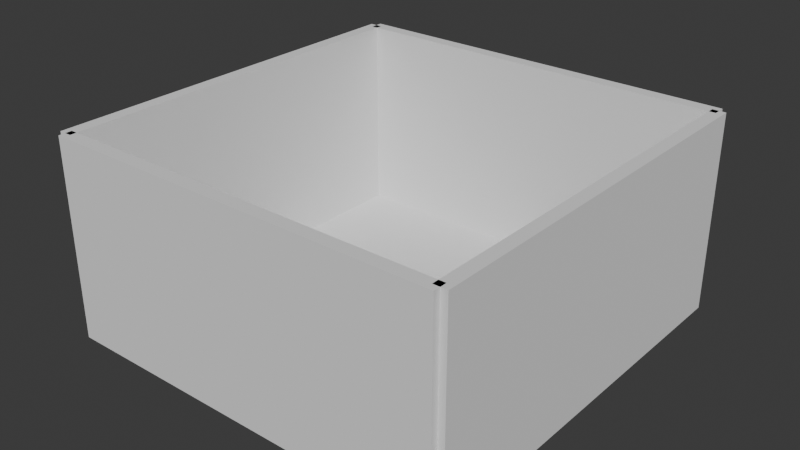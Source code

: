 # Source: room.blend  (saved by Blender 5.1.30; exported with 4.5.12 LTS)
import bpy
from mathutils import Matrix  # noqa: F401  (used for matrix-valued properties, if any)

bpy.ops.wm.read_factory_settings(use_empty=True)
scene = bpy.context.scene
scene.name = 'Scene'

# ---- collections
col_collection = bpy.data.collections.new('Collection'); scene.collection.children.link(col_collection)

# ---- world
world_world = bpy.data.worlds.new('World'); scene.world = world_world
world_world.use_nodes = True; world_world.node_tree.nodes.clear()
_N = world_world.node_tree.nodes; _L = world_world.node_tree.links
n0 = _N.new('ShaderNodeOutputWorld'); n0.name = 'World Output'; n0.location = (200, 100)
n1 = _N.new('ShaderNodeBackground'); n1.name = 'Background'; n1.location = (-200, 100)
n1.inputs[0].default_value = (0.05088, 0.05088, 0.05088, 1.0)
_L.new(n1.outputs[0], n0.inputs[0])
n0.is_active_output = True
world_world.color = (0.05088, 0.05088, 0.05088)
world_world.sun_shadow_jitter_overblur = 0.0

# ---- meshes
me_plane_005 = bpy.data.meshes.new('Plane.005')
me_plane_005.from_pydata([(-3.0, -3.0, 0.0), (3.0, -3.0, 0.0), (-3.0, 3.0, 0.0), (3.0, 3.0, 0.0)], [], [(0, 1, 3, 2)])
_uv = me_plane_005.uv_layers.new(name='UVMap')
_uv.uv.foreach_set('vector', [0.0, 0.0, 1.0, 0.0, 1.0, 1.0, 0.0, 1.0])
me_plane_005.update()
me_cube_003 = bpy.data.meshes.new('Cube.003')
me_cube_003.from_pydata([(-1.0, -1.0, -1.0), (-1.0, -1.0, 1.0), (-1.0, 1.0, -1.0), (-1.0, 1.0, 1.0), (1.0, -1.0, -1.0), (1.0, -1.0, 1.0), (1.0, 1.0, -1.0), (1.0, 1.0, 1.0)], [], [(0, 1, 3, 2), (2, 3, 7, 6), (6, 7, 5, 4), (4, 5, 1, 0), (2, 6, 4, 0), (7, 3, 1, 5)])
_uv = me_cube_003.uv_layers.new(name='UVMap')
_uv.uv.foreach_set('vector', [0.375, 0.0, 0.625, 0.0, 0.625, 0.25, 0.375, 0.25, 0.375, 0.25, 0.625, 0.25, 0.625, 0.5, 0.375, 0.5, 0.375, 0.5, 0.625, 0.5, 0.625, 0.75, 0.375, 0.75, 0.375, 0.75, 0.625, 0.75, 0.625, 1.0, 0.375, 1.0, 0.125, 0.5, 0.375, 0.5, 0.375, 0.75, 0.125, 0.75, 0.625, 0.5, 0.875, 0.5, 0.875, 0.75, 0.625, 0.75])
me_cube_003.update()
me_cube_004 = bpy.data.meshes.new('Cube.004')
me_cube_004.from_pydata([(-1.0, -1.0, -1.0), (-1.0, -1.0, 1.0), (-1.0, 1.0, -1.0), (-1.0, 1.0, 1.0), (1.0, -1.0, -1.0), (1.0, -1.0, 1.0), (1.0, 1.0, -1.0), (1.0, 1.0, 1.0)], [], [(0, 1, 3, 2), (2, 3, 7, 6), (6, 7, 5, 4), (4, 5, 1, 0), (2, 6, 4, 0), (7, 3, 1, 5)])
_uv = me_cube_004.uv_layers.new(name='UVMap')
_uv.uv.foreach_set('vector', [0.375, 0.0, 0.625, 0.0, 0.625, 0.25, 0.375, 0.25, 0.375, 0.25, 0.625, 0.25, 0.625, 0.5, 0.375, 0.5, 0.375, 0.5, 0.625, 0.5, 0.625, 0.75, 0.375, 0.75, 0.375, 0.75, 0.625, 0.75, 0.625, 1.0, 0.375, 1.0, 0.125, 0.5, 0.375, 0.5, 0.375, 0.75, 0.125, 0.75, 0.625, 0.5, 0.875, 0.5, 0.875, 0.75, 0.625, 0.75])
me_cube_004.update()
me_cube_005 = bpy.data.meshes.new('Cube.005')
me_cube_005.from_pydata([(-1.0, -1.0, -1.0), (-1.0, -1.0, 1.0), (-1.0, 1.0, -1.0), (-1.0, 1.0, 1.0), (1.0, -1.0, -1.0), (1.0, -1.0, 1.0), (1.0, 1.0, -1.0), (1.0, 1.0, 1.0)], [], [(0, 1, 3, 2), (2, 3, 7, 6), (6, 7, 5, 4), (4, 5, 1, 0), (2, 6, 4, 0), (7, 3, 1, 5)])
_uv = me_cube_005.uv_layers.new(name='UVMap')
_uv.uv.foreach_set('vector', [0.375, 0.0, 0.625, 0.0, 0.625, 0.25, 0.375, 0.25, 0.375, 0.25, 0.625, 0.25, 0.625, 0.5, 0.375, 0.5, 0.375, 0.5, 0.625, 0.5, 0.625, 0.75, 0.375, 0.75, 0.375, 0.75, 0.625, 0.75, 0.625, 1.0, 0.375, 1.0, 0.125, 0.5, 0.375, 0.5, 0.375, 0.75, 0.125, 0.75, 0.625, 0.5, 0.875, 0.5, 0.875, 0.75, 0.625, 0.75])
me_cube_005.update()
me_cube_006 = bpy.data.meshes.new('Cube.006')
me_cube_006.from_pydata([(-1.0, -1.0, -1.0), (-1.0, -1.0, 1.0), (-1.0, 1.0, -1.0), (-1.0, 1.0, 1.0), (1.0, -1.0, -1.0), (1.0, -1.0, 1.0), (1.0, 1.0, -1.0), (1.0, 1.0, 1.0)], [], [(0, 1, 3, 2), (2, 3, 7, 6), (6, 7, 5, 4), (4, 5, 1, 0), (2, 6, 4, 0), (7, 3, 1, 5)])
_uv = me_cube_006.uv_layers.new(name='UVMap')
_uv.uv.foreach_set('vector', [0.375, 0.0, 0.625, 0.0, 0.625, 0.25, 0.375, 0.25, 0.375, 0.25, 0.625, 0.25, 0.625, 0.5, 0.375, 0.5, 0.375, 0.5, 0.625, 0.5, 0.625, 0.75, 0.375, 0.75, 0.375, 0.75, 0.625, 0.75, 0.625, 1.0, 0.375, 1.0, 0.125, 0.5, 0.375, 0.5, 0.375, 0.75, 0.125, 0.75, 0.625, 0.5, 0.875, 0.5, 0.875, 0.75, 0.625, 0.75])
me_cube_006.update()

# ---- objects
ob_plane = bpy.data.objects.new('Plane', me_plane_005)
ob_cube = bpy.data.objects.new('Cube', me_cube_003)
ob_cube_001 = bpy.data.objects.new('Cube.001', me_cube_004)
ob_cube_002 = bpy.data.objects.new('Cube.002', me_cube_005)
ob_cube_003 = bpy.data.objects.new('Cube.003', me_cube_006)

# ---- transforms, parenting, visibility, modifiers, constraints
ob_plane.location = (0.0, 0.0, 0.0)
ob_cube.location = (0.0, -3.0, 1.5)
ob_cube.scale = (3.0, 0.1, 1.5)
ob_cube_001.location = (0.0, 3.0, 1.5)
ob_cube_001.scale = (3.0, 0.1, 1.5)
ob_cube_002.location = (-3.0, 0.0, 1.5)
ob_cube_002.scale = (0.1, 3.0, 1.5)
ob_cube_003.location = (3.0, 0.0, 1.5)
ob_cube_003.scale = (0.1, 3.0, 1.5)

# ---- collection membership
col_collection.objects.link(ob_plane)
col_collection.objects.link(ob_cube)
col_collection.objects.link(ob_cube_001)
col_collection.objects.link(ob_cube_002)
col_collection.objects.link(ob_cube_003)

# ---- scene / render settings (as saved in the file)
scene.frame_start = 1; scene.frame_end = 250; scene.frame_set(1)
scene.render.engine = 'BLENDER_EEVEE_NEXT'
scene.render.bake_bias = 0.0
scene.render.bake_samples = 0
scene.cycles.sampling_pattern = 'TABULATED_SOBOL'
scene.eevee.use_volume_custom_range = False
bpy.context.view_layer.update()

# ---- added for rendering (the .blend has no active camera and no usable light): camera, sun
cam_auto = bpy.data.cameras.new('AutoCamera')
cam_auto.lens = 50.0
cam_auto.sensor_width = 36.0
cam_auto.clip_end = 1000.0
ob_auto_camera = bpy.data.objects.new('AutoCamera', cam_auto)
scene.collection.objects.link(ob_auto_camera)
ob_auto_camera.location = (8.57419, -10.289, 8.35935)
ob_auto_camera.rotation_euler = (1.09748, -7.21219e-08, 0.694738)
scene.camera = ob_auto_camera
light_auto_sun = bpy.data.lights.new('AutoSun', 'SUN')
light_auto_sun.energy = 3.0
light_auto_sun.angle = 0.0523599
ob_auto_sun = bpy.data.objects.new('AutoSun', light_auto_sun)
scene.collection.objects.link(ob_auto_sun)
ob_auto_sun.rotation_euler = (0.872665, 0.174533, 0.523599)
bpy.context.view_layer.update()
